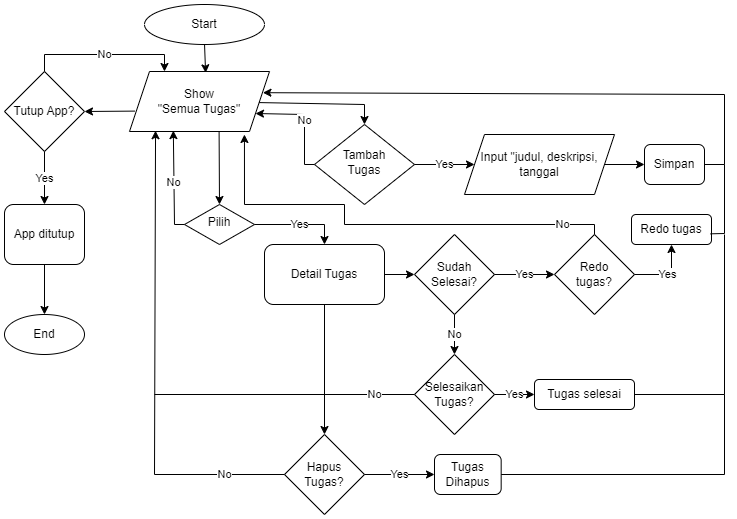

The diagram above was exported from draw.io. Its source (the exported page's mxGraphModel, read from the mxfile embedded in the PNG):
<mxGraphModel dx="614" dy="1414" grid="1" gridSize="10" guides="1" tooltips="1" connect="1" arrows="1" fold="1" page="1" pageScale="1" pageWidth="827" pageHeight="1169" math="0" shadow="0">
  <root>
    <mxCell id="WIyWlLk6GJQsqaUBKTNV-0" />
    <mxCell id="WIyWlLk6GJQsqaUBKTNV-1" parent="WIyWlLk6GJQsqaUBKTNV-0" />
    <mxCell id="WIyWlLk6GJQsqaUBKTNV-10" value="Pilih" style="rhombus;whiteSpace=wrap;html=1;shadow=0;fontFamily=Helvetica;fontSize=12;align=center;strokeWidth=1;spacing=6;spacingTop=-4;" parent="WIyWlLk6GJQsqaUBKTNV-1" vertex="1">
      <mxGeometry x="380" y="-910" width="70" height="40" as="geometry" />
    </mxCell>
    <mxCell id="wmOWDQcsJ8h0CbFK46mE-1" value="Start" style="ellipse;whiteSpace=wrap;html=1;" vertex="1" parent="WIyWlLk6GJQsqaUBKTNV-1">
      <mxGeometry x="340" y="-1110" width="120" height="40" as="geometry" />
    </mxCell>
    <mxCell id="wmOWDQcsJ8h0CbFK46mE-3" value="Show &lt;br&gt;&quot;Semua Tugas&quot;" style="shape=parallelogram;perimeter=parallelogramPerimeter;whiteSpace=wrap;html=1;fixedSize=1;" vertex="1" parent="WIyWlLk6GJQsqaUBKTNV-1">
      <mxGeometry x="325" y="-1043" width="140" height="60" as="geometry" />
    </mxCell>
    <mxCell id="wmOWDQcsJ8h0CbFK46mE-4" value="No" style="endArrow=classic;html=1;rounded=0;exitX=0;exitY=0.5;exitDx=0;exitDy=0;entryX=0.313;entryY=0.985;entryDx=0;entryDy=0;entryPerimeter=0;" edge="1" parent="WIyWlLk6GJQsqaUBKTNV-1" source="WIyWlLk6GJQsqaUBKTNV-10" target="wmOWDQcsJ8h0CbFK46mE-3">
      <mxGeometry width="50" height="50" relative="1" as="geometry">
        <mxPoint x="390" y="-980" as="sourcePoint" />
        <mxPoint x="370" y="-980" as="targetPoint" />
        <Array as="points">
          <mxPoint x="370" y="-890" />
        </Array>
      </mxGeometry>
    </mxCell>
    <mxCell id="wmOWDQcsJ8h0CbFK46mE-5" value="" style="endArrow=classic;html=1;rounded=0;entryX=0.5;entryY=0;entryDx=0;entryDy=0;exitX=0.64;exitY=1.004;exitDx=0;exitDy=0;exitPerimeter=0;" edge="1" parent="WIyWlLk6GJQsqaUBKTNV-1" source="wmOWDQcsJ8h0CbFK46mE-3" target="WIyWlLk6GJQsqaUBKTNV-10">
      <mxGeometry width="50" height="50" relative="1" as="geometry">
        <mxPoint x="410" y="-980" as="sourcePoint" />
        <mxPoint x="440" y="-1030" as="targetPoint" />
      </mxGeometry>
    </mxCell>
    <mxCell id="wmOWDQcsJ8h0CbFK46mE-7" value="" style="endArrow=classic;html=1;rounded=0;exitX=0.5;exitY=1;exitDx=0;exitDy=0;entryX=0.544;entryY=0.022;entryDx=0;entryDy=0;entryPerimeter=0;" edge="1" parent="WIyWlLk6GJQsqaUBKTNV-1" source="wmOWDQcsJ8h0CbFK46mE-1" target="wmOWDQcsJ8h0CbFK46mE-3">
      <mxGeometry width="50" height="50" relative="1" as="geometry">
        <mxPoint x="500" y="-1040" as="sourcePoint" />
        <mxPoint x="550" y="-1090" as="targetPoint" />
      </mxGeometry>
    </mxCell>
    <mxCell id="wmOWDQcsJ8h0CbFK46mE-8" value="" style="endArrow=classic;html=1;rounded=0;entryX=0.5;entryY=0;entryDx=0;entryDy=0;" edge="1" parent="WIyWlLk6GJQsqaUBKTNV-1" source="wmOWDQcsJ8h0CbFK46mE-3" target="wmOWDQcsJ8h0CbFK46mE-9">
      <mxGeometry width="50" height="50" relative="1" as="geometry">
        <mxPoint x="500" y="-960" as="sourcePoint" />
        <mxPoint x="550" y="-1010" as="targetPoint" />
        <Array as="points">
          <mxPoint x="560" y="-1010" />
        </Array>
      </mxGeometry>
    </mxCell>
    <mxCell id="wmOWDQcsJ8h0CbFK46mE-9" value="Tambah&lt;br&gt;Tugas" style="rhombus;whiteSpace=wrap;html=1;shadow=0;fontFamily=Helvetica;fontSize=12;align=center;strokeWidth=1;spacing=6;spacingTop=-4;" vertex="1" parent="WIyWlLk6GJQsqaUBKTNV-1">
      <mxGeometry x="510" y="-990" width="100" height="80" as="geometry" />
    </mxCell>
    <mxCell id="wmOWDQcsJ8h0CbFK46mE-10" value="No" style="endArrow=classic;html=1;rounded=0;entryX=1;entryY=0.75;entryDx=0;entryDy=0;exitX=0;exitY=0.5;exitDx=0;exitDy=0;" edge="1" parent="WIyWlLk6GJQsqaUBKTNV-1" source="wmOWDQcsJ8h0CbFK46mE-9" target="wmOWDQcsJ8h0CbFK46mE-3">
      <mxGeometry width="50" height="50" relative="1" as="geometry">
        <mxPoint x="465" y="-1002" as="sourcePoint" />
        <mxPoint x="570" y="-980" as="targetPoint" />
        <Array as="points">
          <mxPoint x="500" y="-950" />
          <mxPoint x="500" y="-1000" />
        </Array>
      </mxGeometry>
    </mxCell>
    <mxCell id="wmOWDQcsJ8h0CbFK46mE-11" value="Yes" style="endArrow=classic;html=1;rounded=0;exitX=1;exitY=0.5;exitDx=0;exitDy=0;" edge="1" parent="WIyWlLk6GJQsqaUBKTNV-1" source="wmOWDQcsJ8h0CbFK46mE-9" target="wmOWDQcsJ8h0CbFK46mE-12">
      <mxGeometry width="50" height="50" relative="1" as="geometry">
        <mxPoint x="500" y="-940" as="sourcePoint" />
        <mxPoint x="650" y="-950" as="targetPoint" />
      </mxGeometry>
    </mxCell>
    <mxCell id="wmOWDQcsJ8h0CbFK46mE-12" value="Input &quot;judul, deskripsi, tanggal" style="shape=parallelogram;perimeter=parallelogramPerimeter;whiteSpace=wrap;html=1;fixedSize=1;" vertex="1" parent="WIyWlLk6GJQsqaUBKTNV-1">
      <mxGeometry x="660" y="-980" width="150" height="60" as="geometry" />
    </mxCell>
    <mxCell id="wmOWDQcsJ8h0CbFK46mE-13" value="Simpan" style="rounded=1;whiteSpace=wrap;html=1;" vertex="1" parent="WIyWlLk6GJQsqaUBKTNV-1">
      <mxGeometry x="840" y="-970" width="60" height="40" as="geometry" />
    </mxCell>
    <mxCell id="wmOWDQcsJ8h0CbFK46mE-14" value="" style="endArrow=classic;html=1;rounded=0;exitX=1;exitY=0.5;exitDx=0;exitDy=0;entryX=0;entryY=0.5;entryDx=0;entryDy=0;" edge="1" parent="WIyWlLk6GJQsqaUBKTNV-1" source="wmOWDQcsJ8h0CbFK46mE-12" target="wmOWDQcsJ8h0CbFK46mE-13">
      <mxGeometry width="50" height="50" relative="1" as="geometry">
        <mxPoint x="700" y="-950" as="sourcePoint" />
        <mxPoint x="750" y="-1000" as="targetPoint" />
      </mxGeometry>
    </mxCell>
    <mxCell id="wmOWDQcsJ8h0CbFK46mE-15" value="" style="endArrow=classic;html=1;rounded=0;exitX=1;exitY=0.5;exitDx=0;exitDy=0;entryX=0.953;entryY=0.353;entryDx=0;entryDy=0;entryPerimeter=0;" edge="1" parent="WIyWlLk6GJQsqaUBKTNV-1" source="wmOWDQcsJ8h0CbFK46mE-13" target="wmOWDQcsJ8h0CbFK46mE-3">
      <mxGeometry width="50" height="50" relative="1" as="geometry">
        <mxPoint x="700" y="-950" as="sourcePoint" />
        <mxPoint x="750" y="-1000" as="targetPoint" />
        <Array as="points">
          <mxPoint x="920" y="-950" />
          <mxPoint x="920" y="-1020" />
        </Array>
      </mxGeometry>
    </mxCell>
    <mxCell id="wmOWDQcsJ8h0CbFK46mE-16" value="Yes" style="endArrow=classic;html=1;rounded=0;exitX=1;exitY=0.5;exitDx=0;exitDy=0;" edge="1" parent="WIyWlLk6GJQsqaUBKTNV-1" source="WIyWlLk6GJQsqaUBKTNV-10" target="wmOWDQcsJ8h0CbFK46mE-17">
      <mxGeometry width="50" height="50" relative="1" as="geometry">
        <mxPoint x="450" y="-880" as="sourcePoint" />
        <mxPoint x="500" y="-930" as="targetPoint" />
        <Array as="points">
          <mxPoint x="520" y="-890" />
        </Array>
      </mxGeometry>
    </mxCell>
    <mxCell id="wmOWDQcsJ8h0CbFK46mE-17" value="Detail Tugas" style="rounded=1;whiteSpace=wrap;html=1;" vertex="1" parent="WIyWlLk6GJQsqaUBKTNV-1">
      <mxGeometry x="460" y="-870" width="120" height="60" as="geometry" />
    </mxCell>
    <mxCell id="wmOWDQcsJ8h0CbFK46mE-18" value="" style="endArrow=classic;html=1;rounded=0;exitX=1;exitY=0.5;exitDx=0;exitDy=0;" edge="1" parent="WIyWlLk6GJQsqaUBKTNV-1" source="wmOWDQcsJ8h0CbFK46mE-17" target="wmOWDQcsJ8h0CbFK46mE-19">
      <mxGeometry width="50" height="50" relative="1" as="geometry">
        <mxPoint x="580" y="-800" as="sourcePoint" />
        <mxPoint x="640" y="-810" as="targetPoint" />
      </mxGeometry>
    </mxCell>
    <mxCell id="wmOWDQcsJ8h0CbFK46mE-19" value="Sudah Selesai?" style="rhombus;whiteSpace=wrap;html=1;" vertex="1" parent="WIyWlLk6GJQsqaUBKTNV-1">
      <mxGeometry x="610" y="-880" width="80" height="80" as="geometry" />
    </mxCell>
    <mxCell id="wmOWDQcsJ8h0CbFK46mE-20" value="Yes" style="endArrow=classic;html=1;rounded=0;exitX=1;exitY=0.5;exitDx=0;exitDy=0;entryX=0;entryY=0.5;entryDx=0;entryDy=0;" edge="1" parent="WIyWlLk6GJQsqaUBKTNV-1" source="wmOWDQcsJ8h0CbFK46mE-19" target="wmOWDQcsJ8h0CbFK46mE-21">
      <mxGeometry width="50" height="50" relative="1" as="geometry">
        <mxPoint x="740" y="-890" as="sourcePoint" />
        <mxPoint x="770" y="-840" as="targetPoint" />
      </mxGeometry>
    </mxCell>
    <mxCell id="wmOWDQcsJ8h0CbFK46mE-21" value="Redo &lt;br&gt;tugas?" style="rhombus;whiteSpace=wrap;html=1;" vertex="1" parent="WIyWlLk6GJQsqaUBKTNV-1">
      <mxGeometry x="750" y="-880" width="80" height="80" as="geometry" />
    </mxCell>
    <mxCell id="wmOWDQcsJ8h0CbFK46mE-22" value="Yes" style="endArrow=classic;html=1;rounded=0;exitX=1;exitY=0.5;exitDx=0;exitDy=0;" edge="1" parent="WIyWlLk6GJQsqaUBKTNV-1" source="wmOWDQcsJ8h0CbFK46mE-21" target="wmOWDQcsJ8h0CbFK46mE-23">
      <mxGeometry width="50" height="50" relative="1" as="geometry">
        <mxPoint x="710" y="-820" as="sourcePoint" />
        <mxPoint x="850" y="-840" as="targetPoint" />
        <Array as="points">
          <mxPoint x="867" y="-840" />
        </Array>
      </mxGeometry>
    </mxCell>
    <mxCell id="wmOWDQcsJ8h0CbFK46mE-23" value="Redo tugas" style="rounded=1;whiteSpace=wrap;html=1;" vertex="1" parent="WIyWlLk6GJQsqaUBKTNV-1">
      <mxGeometry x="827" y="-900" width="80" height="30" as="geometry" />
    </mxCell>
    <mxCell id="wmOWDQcsJ8h0CbFK46mE-28" value="" style="endArrow=none;html=1;rounded=0;exitX=0.988;exitY=0.644;exitDx=0;exitDy=0;exitPerimeter=0;" edge="1" parent="WIyWlLk6GJQsqaUBKTNV-1" source="wmOWDQcsJ8h0CbFK46mE-23">
      <mxGeometry width="50" height="50" relative="1" as="geometry">
        <mxPoint x="940" y="-890" as="sourcePoint" />
        <mxPoint x="920" y="-950" as="targetPoint" />
        <Array as="points">
          <mxPoint x="920" y="-881" />
        </Array>
      </mxGeometry>
    </mxCell>
    <mxCell id="wmOWDQcsJ8h0CbFK46mE-29" value="No" style="endArrow=classic;html=1;rounded=0;exitX=0.5;exitY=1;exitDx=0;exitDy=0;" edge="1" parent="WIyWlLk6GJQsqaUBKTNV-1" source="wmOWDQcsJ8h0CbFK46mE-19">
      <mxGeometry width="50" height="50" relative="1" as="geometry">
        <mxPoint x="710" y="-770" as="sourcePoint" />
        <mxPoint x="650" y="-760" as="targetPoint" />
      </mxGeometry>
    </mxCell>
    <mxCell id="wmOWDQcsJ8h0CbFK46mE-30" value="Selesaikan Tugas?" style="rhombus;whiteSpace=wrap;html=1;" vertex="1" parent="WIyWlLk6GJQsqaUBKTNV-1">
      <mxGeometry x="610" y="-760" width="80" height="80" as="geometry" />
    </mxCell>
    <mxCell id="wmOWDQcsJ8h0CbFK46mE-31" value="Yes" style="endArrow=classic;html=1;rounded=0;exitX=1;exitY=0.5;exitDx=0;exitDy=0;" edge="1" parent="WIyWlLk6GJQsqaUBKTNV-1" source="wmOWDQcsJ8h0CbFK46mE-30" target="wmOWDQcsJ8h0CbFK46mE-32">
      <mxGeometry width="50" height="50" relative="1" as="geometry">
        <mxPoint x="710" y="-780" as="sourcePoint" />
        <mxPoint x="740" y="-720" as="targetPoint" />
      </mxGeometry>
    </mxCell>
    <mxCell id="wmOWDQcsJ8h0CbFK46mE-32" value="Tugas selesai" style="rounded=1;whiteSpace=wrap;html=1;" vertex="1" parent="WIyWlLk6GJQsqaUBKTNV-1">
      <mxGeometry x="730" y="-735" width="100" height="30" as="geometry" />
    </mxCell>
    <mxCell id="wmOWDQcsJ8h0CbFK46mE-34" value="" style="endArrow=none;html=1;rounded=0;exitX=1;exitY=0.5;exitDx=0;exitDy=0;" edge="1" parent="WIyWlLk6GJQsqaUBKTNV-1" source="wmOWDQcsJ8h0CbFK46mE-32">
      <mxGeometry width="50" height="50" relative="1" as="geometry">
        <mxPoint x="710" y="-780" as="sourcePoint" />
        <mxPoint x="920" y="-880" as="targetPoint" />
        <Array as="points">
          <mxPoint x="920" y="-720" />
        </Array>
      </mxGeometry>
    </mxCell>
    <mxCell id="wmOWDQcsJ8h0CbFK46mE-35" value="Hapus &lt;br&gt;Tugas?" style="rhombus;whiteSpace=wrap;html=1;" vertex="1" parent="WIyWlLk6GJQsqaUBKTNV-1">
      <mxGeometry x="480" y="-680" width="80" height="80" as="geometry" />
    </mxCell>
    <mxCell id="wmOWDQcsJ8h0CbFK46mE-36" value="" style="endArrow=classic;html=1;rounded=0;exitX=0.5;exitY=1;exitDx=0;exitDy=0;entryX=0.5;entryY=0;entryDx=0;entryDy=0;" edge="1" parent="WIyWlLk6GJQsqaUBKTNV-1" source="wmOWDQcsJ8h0CbFK46mE-17" target="wmOWDQcsJ8h0CbFK46mE-35">
      <mxGeometry width="50" height="50" relative="1" as="geometry">
        <mxPoint x="710" y="-740" as="sourcePoint" />
        <mxPoint x="760" y="-790" as="targetPoint" />
      </mxGeometry>
    </mxCell>
    <mxCell id="wmOWDQcsJ8h0CbFK46mE-37" value="Yes" style="endArrow=classic;html=1;rounded=0;exitX=1;exitY=0.5;exitDx=0;exitDy=0;entryX=0;entryY=0.5;entryDx=0;entryDy=0;" edge="1" parent="WIyWlLk6GJQsqaUBKTNV-1" source="wmOWDQcsJ8h0CbFK46mE-35" target="wmOWDQcsJ8h0CbFK46mE-38">
      <mxGeometry width="50" height="50" relative="1" as="geometry">
        <mxPoint x="710" y="-640" as="sourcePoint" />
        <mxPoint x="590" y="-610" as="targetPoint" />
      </mxGeometry>
    </mxCell>
    <mxCell id="wmOWDQcsJ8h0CbFK46mE-38" value="Tugas Dihapus" style="rounded=1;whiteSpace=wrap;html=1;" vertex="1" parent="WIyWlLk6GJQsqaUBKTNV-1">
      <mxGeometry x="630" y="-660" width="66.67" height="40" as="geometry" />
    </mxCell>
    <mxCell id="wmOWDQcsJ8h0CbFK46mE-39" value="" style="endArrow=none;html=1;rounded=0;exitX=1;exitY=0.5;exitDx=0;exitDy=0;" edge="1" parent="WIyWlLk6GJQsqaUBKTNV-1" source="wmOWDQcsJ8h0CbFK46mE-38">
      <mxGeometry width="50" height="50" relative="1" as="geometry">
        <mxPoint x="710" y="-690" as="sourcePoint" />
        <mxPoint x="920" y="-720" as="targetPoint" />
        <Array as="points">
          <mxPoint x="920" y="-640" />
        </Array>
      </mxGeometry>
    </mxCell>
    <mxCell id="wmOWDQcsJ8h0CbFK46mE-42" value="No" style="endArrow=classic;html=1;rounded=0;entryX=0.186;entryY=0.987;entryDx=0;entryDy=0;entryPerimeter=0;exitX=0;exitY=0.5;exitDx=0;exitDy=0;" edge="1" parent="WIyWlLk6GJQsqaUBKTNV-1" source="wmOWDQcsJ8h0CbFK46mE-35" target="wmOWDQcsJ8h0CbFK46mE-3">
      <mxGeometry x="-0.7467" width="50" height="50" relative="1" as="geometry">
        <mxPoint x="380" y="-820" as="sourcePoint" />
        <mxPoint x="430" y="-870" as="targetPoint" />
        <Array as="points">
          <mxPoint x="350" y="-640" />
        </Array>
        <mxPoint as="offset" />
      </mxGeometry>
    </mxCell>
    <mxCell id="wmOWDQcsJ8h0CbFK46mE-43" value="No" style="endArrow=none;html=1;rounded=0;exitX=0;exitY=0.5;exitDx=0;exitDy=0;" edge="1" parent="WIyWlLk6GJQsqaUBKTNV-1" source="wmOWDQcsJ8h0CbFK46mE-30">
      <mxGeometry x="-0.6923" width="50" height="50" relative="1" as="geometry">
        <mxPoint x="630" y="-760" as="sourcePoint" />
        <mxPoint x="350" y="-720" as="targetPoint" />
        <mxPoint as="offset" />
      </mxGeometry>
    </mxCell>
    <mxCell id="wmOWDQcsJ8h0CbFK46mE-44" value="No" style="endArrow=classic;html=1;rounded=0;exitX=0.5;exitY=0;exitDx=0;exitDy=0;entryX=0.821;entryY=1.05;entryDx=0;entryDy=0;entryPerimeter=0;" edge="1" parent="WIyWlLk6GJQsqaUBKTNV-1" source="wmOWDQcsJ8h0CbFK46mE-21" target="wmOWDQcsJ8h0CbFK46mE-3">
      <mxGeometry x="-0.814" width="50" height="50" relative="1" as="geometry">
        <mxPoint x="630" y="-820" as="sourcePoint" />
        <mxPoint x="680" y="-870" as="targetPoint" />
        <Array as="points">
          <mxPoint x="790" y="-890" />
          <mxPoint x="540" y="-890" />
          <mxPoint x="540" y="-910" />
          <mxPoint x="440" y="-910" />
        </Array>
        <mxPoint as="offset" />
      </mxGeometry>
    </mxCell>
    <mxCell id="wmOWDQcsJ8h0CbFK46mE-45" value="Tutup App?" style="rhombus;whiteSpace=wrap;html=1;" vertex="1" parent="WIyWlLk6GJQsqaUBKTNV-1">
      <mxGeometry x="200" y="-1043" width="80" height="80" as="geometry" />
    </mxCell>
    <mxCell id="wmOWDQcsJ8h0CbFK46mE-46" value="" style="endArrow=classic;html=1;rounded=0;entryX=1;entryY=0.5;entryDx=0;entryDy=0;exitX=0.039;exitY=0.66;exitDx=0;exitDy=0;exitPerimeter=0;" edge="1" parent="WIyWlLk6GJQsqaUBKTNV-1" source="wmOWDQcsJ8h0CbFK46mE-3" target="wmOWDQcsJ8h0CbFK46mE-45">
      <mxGeometry width="50" height="50" relative="1" as="geometry">
        <mxPoint x="300" y="-930" as="sourcePoint" />
        <mxPoint x="350" y="-980" as="targetPoint" />
      </mxGeometry>
    </mxCell>
    <mxCell id="wmOWDQcsJ8h0CbFK46mE-47" value="No" style="endArrow=classic;html=1;rounded=0;exitX=0.5;exitY=0;exitDx=0;exitDy=0;entryX=0.25;entryY=0;entryDx=0;entryDy=0;" edge="1" parent="WIyWlLk6GJQsqaUBKTNV-1" source="wmOWDQcsJ8h0CbFK46mE-45" target="wmOWDQcsJ8h0CbFK46mE-3">
      <mxGeometry width="50" height="50" relative="1" as="geometry">
        <mxPoint x="300" y="-930" as="sourcePoint" />
        <mxPoint x="350" y="-980" as="targetPoint" />
        <Array as="points">
          <mxPoint x="240" y="-1060" />
          <mxPoint x="360" y="-1060" />
        </Array>
      </mxGeometry>
    </mxCell>
    <mxCell id="wmOWDQcsJ8h0CbFK46mE-48" value="Yes" style="endArrow=classic;html=1;rounded=0;exitX=0.5;exitY=1;exitDx=0;exitDy=0;" edge="1" parent="WIyWlLk6GJQsqaUBKTNV-1" source="wmOWDQcsJ8h0CbFK46mE-45" target="wmOWDQcsJ8h0CbFK46mE-49">
      <mxGeometry width="50" height="50" relative="1" as="geometry">
        <mxPoint x="300" y="-880" as="sourcePoint" />
        <mxPoint x="240" y="-910" as="targetPoint" />
      </mxGeometry>
    </mxCell>
    <mxCell id="wmOWDQcsJ8h0CbFK46mE-49" value="App ditutup" style="rounded=1;whiteSpace=wrap;html=1;" vertex="1" parent="WIyWlLk6GJQsqaUBKTNV-1">
      <mxGeometry x="200" y="-910" width="80" height="60" as="geometry" />
    </mxCell>
    <mxCell id="wmOWDQcsJ8h0CbFK46mE-50" value="" style="endArrow=classic;html=1;rounded=0;exitX=0.5;exitY=1;exitDx=0;exitDy=0;entryX=0.5;entryY=0;entryDx=0;entryDy=0;" edge="1" parent="WIyWlLk6GJQsqaUBKTNV-1" source="wmOWDQcsJ8h0CbFK46mE-49" target="wmOWDQcsJ8h0CbFK46mE-51">
      <mxGeometry width="50" height="50" relative="1" as="geometry">
        <mxPoint x="300" y="-820" as="sourcePoint" />
        <mxPoint x="240" y="-800" as="targetPoint" />
      </mxGeometry>
    </mxCell>
    <mxCell id="wmOWDQcsJ8h0CbFK46mE-51" value="End" style="ellipse;whiteSpace=wrap;html=1;" vertex="1" parent="WIyWlLk6GJQsqaUBKTNV-1">
      <mxGeometry x="200" y="-800" width="80" height="40" as="geometry" />
    </mxCell>
  </root>
</mxGraphModel>